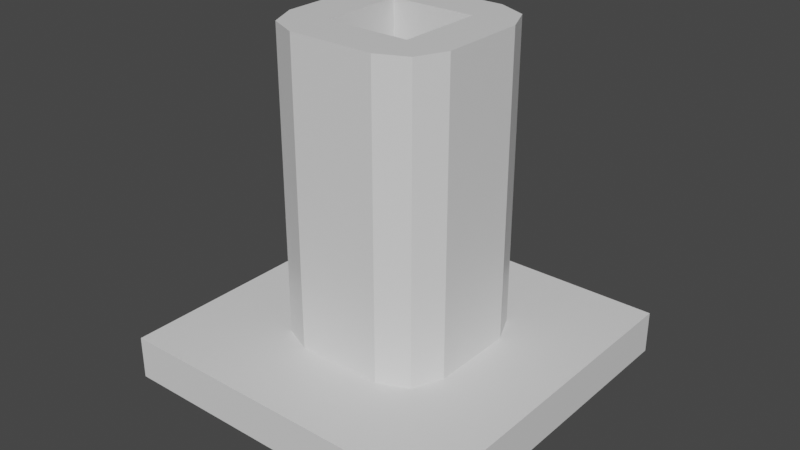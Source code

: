 # Source: gun.blend  (saved by Blender 2.83.19; exported with 4.5.12 LTS)
import bpy
from mathutils import Matrix  # noqa: F401  (used for matrix-valued properties, if any)

bpy.ops.wm.read_factory_settings(use_empty=True)
scene = bpy.context.scene
scene.name = 'Scene'

# ---- collections
col_collection = bpy.data.collections.new('Collection'); scene.collection.children.link(col_collection)

# ---- materials (node trees are filled in below, after node groups)
mat_material = bpy.data.materials.new('Material')
mat_material.alpha_threshold = 0.0
mat_material.use_transparent_shadow = False
mat_material.line_color = (0.0, 0.0, 0.0, 1.0)

# ---- material node trees
mat_material.use_nodes = True; mat_material.node_tree.nodes.clear()
_N = mat_material.node_tree.nodes; _L = mat_material.node_tree.links
n0 = _N.new('ShaderNodeOutputMaterial'); n0.name = 'Material Output'; n0.location = (300, 300)
n1 = _N.new('ShaderNodeBsdfPrincipled'); n1.name = 'Principled BSDF'; n1.location = (10, 300)
n1.distribution = 'GGX'
n1.subsurface_method = 'BURLEY'
n1.inputs[2].default_value = 0.4
n1.inputs[3].default_value = 1.45
n1.inputs[27].default_value = (0.0, 0.0, 0.0, 1.0)
n1.inputs[28].default_value = 1.0
_L.new(n1.outputs[0], n0.inputs[0])
n0.is_active_output = True

# ---- world
world_world = bpy.data.worlds.new('World'); scene.world = world_world
world_world.use_nodes = True; world_world.node_tree.nodes.clear()
_N = world_world.node_tree.nodes; _L = world_world.node_tree.links
n0 = _N.new('ShaderNodeOutputWorld'); n0.name = 'World Output'; n0.location = (300, 300)
n1 = _N.new('ShaderNodeBackground'); n1.name = 'Background'; n1.location = (10, 300)
n1.inputs[0].default_value = (0.05088, 0.05088, 0.05088, 1.0)
_L.new(n1.outputs[0], n0.inputs[0])
n0.is_active_output = True
world_world.color = (0.05088, 0.05088, 0.05088)
world_world.use_sun_shadow = False
world_world.sun_shadow_jitter_overblur = 0.0

# ---- meshes
me_cube = bpy.data.meshes.new('Cube')
me_cube.from_pydata([(1.0, 1.0, -0.75), (1.0, 1.0, -1.0), (1.0, -1.0, -0.75), (1.0, -1.0, -1.0), (-1.0, 1.0, -0.75), (-1.0, 1.0, -1.0), (-1.0, -1.0, -0.75), (-1.0, -1.0, -1.0), (0.25, 0.25, -1.25), (0.25, -0.25, -1.25), (-0.25, 0.25, -1.25), (-0.25, -0.25, -1.25), (0.4226, 0.4226, -0.75), (0.4226, -0.4226, -0.75), (-0.4226, 0.4226, -0.75), (-0.4226, -0.4226, -0.75), (0.4226, 0.4226, 1.0), (0.4226, -0.4226, 1.0), (-0.4226, 0.4226, 1.0), (-0.4226, -0.4226, 1.0), (0.0, -0.5, -0.75), (0.5, 0.0, -0.75), (-0.5, 0.0, -0.75), (0.0, 0.5, -0.75), (0.0, -0.5, 1.0), (0.5, 0.0, 1.0), (-0.5, 0.0, 1.0), (0.0, 0.5, 1.0), (-0.4226, -0.4226, 0.125), (-0.4226, 0.4226, 0.125), (0.4226, -0.4226, 0.125), (0.4226, 0.4226, 0.125), (0.5, 0.0, 0.125), (0.0, 0.5, 0.125), (0.0, -0.5, 0.125), (-0.5, 0.0, 0.125), (-0.25, -0.5, -0.75), (0.5, -0.25, -0.75), (-0.5, 0.25, -0.75), (0.25, 0.5, -0.75), (-0.25, -0.5, 1.0), (0.5, -0.25, 1.0), (-0.5, 0.25, 1.0), (0.25, 0.5, 1.0), (-0.4226, -0.4226, 0.5625), (-0.4226, 0.4226, -0.3125), (0.4226, -0.4226, 0.5625), (0.4226, 0.4226, -0.3125), (0.25, -0.5, -0.75), (0.5, 0.25, -0.75), (-0.5, -0.25, -0.75), (-0.25, 0.5, -0.75), (0.25, -0.5, 1.0), (0.5, 0.25, 1.0), (-0.5, -0.25, 1.0), (-0.25, 0.5, 1.0), (-0.4226, -0.4226, -0.3125), (-0.4226, 0.4226, 0.5625), (0.4226, -0.4226, -0.3125), (0.4226, 0.4226, 0.5625), (0.5, 0.0, 0.5625), (0.5, 0.0, -0.3125), (0.5, -0.25, 0.125), (0.5, 0.25, 0.125), (0.0, 0.5, 0.5625), (0.0, 0.5, -0.3125), (0.25, 0.5, 0.125), (-0.25, 0.5, 0.125), (0.0, -0.5, 0.5625), (0.0, -0.5, -0.3125), (-0.25, -0.5, 0.125), (0.25, -0.5, 0.125), (0.0, -0.25, 1.0), (0.0, 0.25, 1.0), (0.25, 0.0, 1.0), (-0.25, 0.0, 1.0), (-0.5, 0.0, 0.5625), (-0.5, 0.0, -0.3125), (-0.5, 0.25, 0.125), (-0.5, -0.25, 0.125), (-0.5, -0.25, -0.3125), (-0.5, 0.25, -0.3125), (-0.5, 0.25, 0.5625), (-0.25, 0.25, 1.0), (0.25, 0.25, 1.0), (0.25, -0.25, 1.0), (0.25, -0.5, -0.3125), (-0.25, -0.5, -0.3125), (-0.25, -0.5, 0.5625), (-0.25, 0.5, -0.3125), (0.25, 0.5, -0.3125), (0.25, 0.5, 0.5625), (0.5, 0.25, -0.3125), (0.5, -0.25, -0.3125), (0.5, -0.25, 0.5625), (0.5, 0.25, 0.5625), (-0.25, 0.5, 0.5625), (0.25, -0.5, 0.5625), (-0.25, -0.25, 1.0), (-0.5, -0.25, 0.5625), (0.0, 0.0, -0.75), (0.0, -0.25, -0.75), (0.0, 0.25, -0.75), (0.25, 0.0, -0.75), (-0.25, 0.0, -0.75), (-0.25, 0.25, -0.75), (0.25, 0.25, -0.75), (0.25, -0.25, -0.75), (-0.25, -0.25, -0.75)], [], [(6, 2, 13, 48, 20, 36, 15), (3, 2, 6, 7), (7, 6, 4, 5), (7, 5, 10, 11), (1, 0, 2, 3), (5, 4, 0, 1), (10, 8, 9, 11), (1, 3, 9, 8), (5, 1, 8, 10), (3, 7, 11, 9), (99, 44, 19, 54), (4, 6, 15, 50, 22, 38, 14), (2, 0, 12, 49, 21, 37, 13), (0, 4, 14, 51, 23, 39, 12), (98, 54, 19, 40), (97, 46, 17, 52), (96, 57, 18, 55), (95, 59, 16, 53), (94, 60, 25, 41), (93, 61, 32, 62), (92, 47, 31, 63), (91, 64, 27, 43), (90, 65, 33, 66), (89, 45, 29, 67), (88, 68, 24, 40), (87, 69, 34, 70), (86, 58, 30, 71), (85, 72, 24, 52), (72, 85, 107, 101), (83, 42, 26, 75), (82, 76, 26, 42), (81, 77, 35, 78), (80, 56, 28, 79), (77, 80, 79, 35), (22, 50, 80, 77), (50, 15, 56, 80), (45, 81, 78, 29), (14, 38, 81, 45), (38, 22, 77, 81), (57, 82, 42, 18), (29, 78, 82, 57), (78, 35, 76, 82), (73, 83, 105, 102), (27, 55, 83, 73), (55, 18, 42, 83), (53, 84, 74, 25), (16, 43, 84, 53), (43, 27, 73, 84), (41, 85, 52, 17), (25, 74, 85, 41), (74, 84, 106, 103), (69, 86, 71, 34), (20, 48, 86, 69), (48, 13, 58, 86), (56, 87, 70, 28), (15, 36, 87, 56), (36, 20, 69, 87), (44, 88, 40, 19), (28, 70, 88, 44), (70, 34, 68, 88), (65, 89, 67, 33), (23, 51, 89, 65), (51, 14, 45, 89), (47, 90, 66, 31), (12, 39, 90, 47), (39, 23, 65, 90), (59, 91, 43, 16), (31, 66, 91, 59), (66, 33, 64, 91), (61, 92, 63, 32), (21, 49, 92, 61), (49, 12, 47, 92), (58, 93, 62, 30), (13, 37, 93, 58), (37, 21, 61, 93), (46, 94, 41, 17), (30, 62, 94, 46), (62, 32, 60, 94), (60, 95, 53, 25), (32, 63, 95, 60), (63, 31, 59, 95), (64, 96, 55, 27), (33, 67, 96, 64), (67, 29, 57, 96), (68, 97, 52, 24), (34, 71, 97, 68), (71, 30, 46, 97), (72, 98, 40, 24), (75, 98, 108, 104), (75, 26, 54, 98), (76, 99, 54, 26), (35, 79, 99, 76), (79, 28, 44, 99), (106, 102, 100, 103), (102, 105, 104, 100), (103, 100, 101, 107), (100, 104, 108, 101), (83, 75, 104, 105), (85, 74, 103, 107), (98, 72, 101, 108), (84, 73, 102, 106)])
_uv = me_cube.uv_layers.new(name='UVMap')
_uv.uv.foreach_set('vector', [0.625, 1.0, 0.625, 0.75, 0.625, 0.75, 0.625, 0.8125, 0.625, 0.875, 0.625, 0.9375, 0.625, 1.0, 0.375, 0.75, 0.625, 0.75, 0.625, 1.0, 0.375, 1.0, 0.375, 0.0, 0.625, 0.0, 0.625, 0.25, 0.375, 0.25, 0.375, 0.0, 0.375, 0.25, 0.375, 0.25, 0.375, 0.0, 0.375, 0.5, 0.625, 0.5, 0.625, 0.75, 0.375, 0.75, 0.375, 0.25, 0.625, 0.25, 0.625, 0.5, 0.375, 0.5, 0.125, 0.5, 0.375, 0.5, 0.375, 0.75, 0.125, 0.75, 0.375, 0.5, 0.375, 0.75, 0.375, 0.75, 0.375, 0.5, 0.375, 0.25, 0.375, 0.5, 0.375, 0.5, 0.375, 0.25, 0.375, 0.75, 0.375, 1.0, 0.375, 1.0, 0.375, 0.75, 0.625, 0.0625, 0.625, 0.0, 0.625, 0.0, 0.625, 0.0625, 0.625, 0.25, 0.625, 0.0, 0.625, 0.0, 0.625, 0.0625, 0.625, 0.125, 0.625, 0.1875, 0.625, 0.25, 0.625, 0.75, 0.625, 0.5, 0.625, 0.5, 0.625, 0.5625, 0.625, 0.625, 0.625, 0.6875, 0.625, 0.75, 0.625, 0.5, 0.625, 0.25, 0.625, 0.25, 0.625, 0.3125, 0.625, 0.375, 0.625, 0.4375, 0.625, 0.5, 0.8125, 0.6875, 0.875, 0.6875, 0.875, 0.75, 0.8125, 0.75, 0.625, 0.8125, 0.625, 0.75, 0.625, 0.75, 0.625, 0.8125, 0.625, 0.3125, 0.625, 0.25, 0.625, 0.25, 0.625, 0.3125, 0.625, 0.5625, 0.625, 0.5, 0.625, 0.5, 0.625, 0.5625, 0.625, 0.6875, 0.625, 0.625, 0.625, 0.625, 0.625, 0.6875, 0.625, 0.6875, 0.625, 0.625, 0.625, 0.625, 0.625, 0.6875, 0.625, 0.5625, 0.625, 0.5, 0.625, 0.5, 0.625, 0.5625, 0.625, 0.4375, 0.625, 0.375, 0.625, 0.375, 0.625, 0.4375, 0.625, 0.4375, 0.625, 0.375, 0.625, 0.375, 0.625, 0.4375, 0.625, 0.3125, 0.625, 0.25, 0.625, 0.25, 0.625, 0.3125, 0.625, 0.9375, 0.625, 0.875, 0.625, 0.875, 0.625, 0.9375, 0.625, 0.9375, 0.625, 0.875, 0.625, 0.875, 0.625, 0.9375, 0.625, 0.8125, 0.625, 0.75, 0.625, 0.75, 0.625, 0.8125, 0.6875, 0.6875, 0.75, 0.6875, 0.75, 0.75, 0.6875, 0.75, 0.75, 0.6875, 0.6875, 0.6875, 0.6875, 0.6875, 0.75, 0.6875, 0.8125, 0.5625, 0.875, 0.5625, 0.875, 0.625, 0.8125, 0.625, 0.625, 0.1875, 0.625, 0.125, 0.625, 0.125, 0.625, 0.1875, 0.625, 0.1875, 0.625, 0.125, 0.625, 0.125, 0.625, 0.1875, 0.625, 0.0625, 0.625, 0.0, 0.625, 0.0, 0.625, 0.0625, 0.625, 0.125, 0.625, 0.0625, 0.625, 0.0625, 0.625, 0.125, 0.625, 0.125, 0.625, 0.0625, 0.625, 0.0625, 0.625, 0.125, 0.625, 0.0625, 0.625, 0.0, 0.625, 0.0, 0.625, 0.0625, 0.625, 0.25, 0.625, 0.1875, 0.625, 0.1875, 0.625, 0.25, 0.625, 0.25, 0.625, 0.1875, 0.625, 0.1875, 0.625, 0.25, 0.625, 0.1875, 0.625, 0.125, 0.625, 0.125, 0.625, 0.1875, 0.625, 0.25, 0.625, 0.1875, 0.625, 0.1875, 0.625, 0.25, 0.625, 0.25, 0.625, 0.1875, 0.625, 0.1875, 0.625, 0.25, 0.625, 0.1875, 0.625, 0.125, 0.625, 0.125, 0.625, 0.1875, 0.75, 0.5625, 0.8125, 0.5625, 0.8125, 0.5625, 0.75, 0.5625, 0.75, 0.5, 0.8125, 0.5, 0.8125, 0.5625, 0.75, 0.5625, 0.8125, 0.5, 0.875, 0.5, 0.875, 0.5625, 0.8125, 0.5625, 0.625, 0.5625, 0.6875, 0.5625, 0.6875, 0.625, 0.625, 0.625, 0.625, 0.5, 0.6875, 0.5, 0.6875, 0.5625, 0.625, 0.5625, 0.6875, 0.5, 0.75, 0.5, 0.75, 0.5625, 0.6875, 0.5625, 0.625, 0.6875, 0.6875, 0.6875, 0.6875, 0.75, 0.625, 0.75, 0.625, 0.625, 0.6875, 0.625, 0.6875, 0.6875, 0.625, 0.6875, 0.6875, 0.625, 0.6875, 0.5625, 0.6875, 0.5625, 0.6875, 0.625, 0.625, 0.875, 0.625, 0.8125, 0.625, 0.8125, 0.625, 0.875, 0.625, 0.875, 0.625, 0.8125, 0.625, 0.8125, 0.625, 0.875, 0.625, 0.8125, 0.625, 0.75, 0.625, 0.75, 0.625, 0.8125, 0.625, 1.0, 0.625, 0.9375, 0.625, 0.9375, 0.625, 1.0, 0.625, 1.0, 0.625, 0.9375, 0.625, 0.9375, 0.625, 1.0, 0.625, 0.9375, 0.625, 0.875, 0.625, 0.875, 0.625, 0.9375, 0.625, 1.0, 0.625, 0.9375, 0.625, 0.9375, 0.625, 1.0, 0.625, 1.0, 0.625, 0.9375, 0.625, 0.9375, 0.625, 1.0, 0.625, 0.9375, 0.625, 0.875, 0.625, 0.875, 0.625, 0.9375, 0.625, 0.375, 0.625, 0.3125, 0.625, 0.3125, 0.625, 0.375, 0.625, 0.375, 0.625, 0.3125, 0.625, 0.3125, 0.625, 0.375, 0.625, 0.3125, 0.625, 0.25, 0.625, 0.25, 0.625, 0.3125, 0.625, 0.5, 0.625, 0.4375, 0.625, 0.4375, 0.625, 0.5, 0.625, 0.5, 0.625, 0.4375, 0.625, 0.4375, 0.625, 0.5, 0.625, 0.4375, 0.625, 0.375, 0.625, 0.375, 0.625, 0.4375, 0.625, 0.5, 0.625, 0.4375, 0.625, 0.4375, 0.625, 0.5, 0.625, 0.5, 0.625, 0.4375, 0.625, 0.4375, 0.625, 0.5, 0.625, 0.4375, 0.625, 0.375, 0.625, 0.375, 0.625, 0.4375, 0.625, 0.625, 0.625, 0.5625, 0.625, 0.5625, 0.625, 0.625, 0.625, 0.625, 0.625, 0.5625, 0.625, 0.5625, 0.625, 0.625, 0.625, 0.5625, 0.625, 0.5, 0.625, 0.5, 0.625, 0.5625, 0.625, 0.75, 0.625, 0.6875, 0.625, 0.6875, 0.625, 0.75, 0.625, 0.75, 0.625, 0.6875, 0.625, 0.6875, 0.625, 0.75, 0.625, 0.6875, 0.625, 0.625, 0.625, 0.625, 0.625, 0.6875, 0.625, 0.75, 0.625, 0.6875, 0.625, 0.6875, 0.625, 0.75, 0.625, 0.75, 0.625, 0.6875, 0.625, 0.6875, 0.625, 0.75, 0.625, 0.6875, 0.625, 0.625, 0.625, 0.625, 0.625, 0.6875, 0.625, 0.625, 0.625, 0.5625, 0.625, 0.5625, 0.625, 0.625, 0.625, 0.625, 0.625, 0.5625, 0.625, 0.5625, 0.625, 0.625, 0.625, 0.5625, 0.625, 0.5, 0.625, 0.5, 0.625, 0.5625, 0.625, 0.375, 0.625, 0.3125, 0.625, 0.3125, 0.625, 0.375, 0.625, 0.375, 0.625, 0.3125, 0.625, 0.3125, 0.625, 0.375, 0.625, 0.3125, 0.625, 0.25, 0.625, 0.25, 0.625, 0.3125, 0.625, 0.875, 0.625, 0.8125, 0.625, 0.8125, 0.625, 0.875, 0.625, 0.875, 0.625, 0.8125, 0.625, 0.8125, 0.625, 0.875, 0.625, 0.8125, 0.625, 0.75, 0.625, 0.75, 0.625, 0.8125, 0.75, 0.6875, 0.8125, 0.6875, 0.8125, 0.75, 0.75, 0.75, 0.8125, 0.625, 0.8125, 0.6875, 0.8125, 0.6875, 0.8125, 0.625, 0.8125, 0.625, 0.875, 0.625, 0.875, 0.6875, 0.8125, 0.6875, 0.625, 0.125, 0.625, 0.0625, 0.625, 0.0625, 0.625, 0.125, 0.625, 0.125, 0.625, 0.0625, 0.625, 0.0625, 0.625, 0.125, 0.625, 0.0625, 0.625, 0.0, 0.625, 0.0, 0.625, 0.0625, 0.6875, 0.5625, 0.75, 0.5625, 0.75, 0.625, 0.6875, 0.625, 0.75, 0.5625, 0.8125, 0.5625, 0.8125, 0.625, 0.75, 0.625, 0.6875, 0.625, 0.75, 0.625, 0.75, 0.6875, 0.6875, 0.6875, 0.75, 0.625, 0.8125, 0.625, 0.8125, 0.6875, 0.75, 0.6875, 0.8125, 0.5625, 0.8125, 0.625, 0.8125, 0.625, 0.8125, 0.5625, 0.6875, 0.6875, 0.6875, 0.625, 0.6875, 0.625, 0.6875, 0.6875, 0.8125, 0.6875, 0.75, 0.6875, 0.75, 0.6875, 0.8125, 0.6875, 0.6875, 0.5625, 0.75, 0.5625, 0.75, 0.5625, 0.6875, 0.5625])
me_cube.materials.append(mat_material)
me_cube.use_remesh_preserve_volume = False
me_cube.use_remesh_preserve_attributes = False
me_cube.use_mirror_vertex_groups = False
me_cube.update()

# ---- objects
ob_cube = bpy.data.objects.new('Cube', me_cube)

# ---- transforms, parenting, visibility, modifiers, constraints
ob_cube.location = (0.0, 0.0, 0.0)
ob_cube.scale = (4.0, 4.0, 4.0)
ob_cube.lock_rotations_4d = False
ob_cube.empty_display_type = 'ARROWS'
ob_cube.lineart.crease_threshold = 0.0

# ---- collection membership
col_collection.objects.link(ob_cube)

# ---- scene / render settings (as saved in the file)
scene.frame_start = 1; scene.frame_end = 250; scene.frame_set(1)
scene.render.engine = 'BLENDER_EEVEE_NEXT'
scene.cycles.use_denoising = False
scene.cycles.samples = 128
scene.cycles.sampling_pattern = 'TABULATED_SOBOL'
scene.cycles.use_adaptive_sampling = False
scene.cycles.use_light_tree = False
scene.view_settings.view_transform = 'Filmic'
bpy.context.view_layer.update()

# ---- added for rendering (the .blend has no active camera and no usable light): camera, sun
cam_auto = bpy.data.cameras.new('AutoCamera')
cam_auto.lens = 50.0
cam_auto.sensor_width = 36.0
cam_auto.clip_end = 1000.0
ob_auto_camera = bpy.data.objects.new('AutoCamera', cam_auto)
scene.collection.objects.link(ob_auto_camera)
ob_auto_camera.location = (13.3758, -16.051, 10.2007)
ob_auto_camera.rotation_euler = (1.09748, -7.21219e-08, 0.694738)
scene.camera = ob_auto_camera
light_auto_sun = bpy.data.lights.new('AutoSun', 'SUN')
light_auto_sun.energy = 3.0
light_auto_sun.angle = 0.0523599
ob_auto_sun = bpy.data.objects.new('AutoSun', light_auto_sun)
scene.collection.objects.link(ob_auto_sun)
ob_auto_sun.rotation_euler = (0.872665, 0.174533, 0.523599)
bpy.context.view_layer.update()
